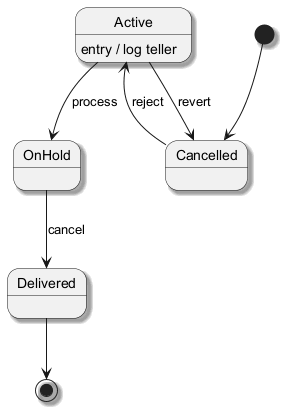

The diagram above was rendered by PlantUML. Its source (embedded in the PNG):
@startuml
skinparam backgroundColor #FFFFFF
skinparam classBackgroundColor #F3E5F5
skinparam classBorderColor #6A1B9A
skinparam shadowing true
[*] --> Cancelled
Cancelled --> Active : reject
Active --> OnHold : process
Active : entry / log teller
OnHold --> Delivered : cancel
Active --> Cancelled : revert
Delivered --> [*]
@enduml